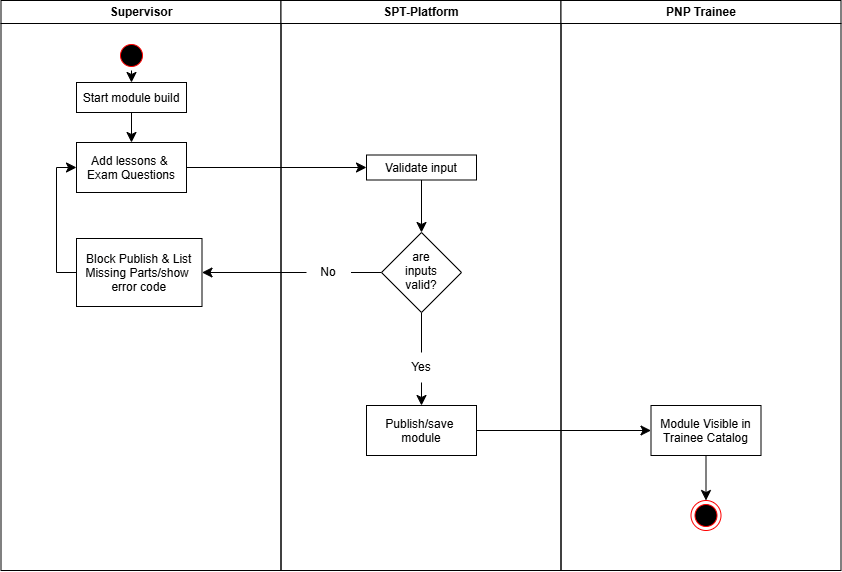

The diagram above was exported from draw.io. Its source (the exported page's mxGraphModel, read from the mxfile embedded in the PNG):
<mxGraphModel dx="843" dy="1005" grid="1" gridSize="10" guides="1" tooltips="1" connect="1" arrows="1" fold="1" page="1" pageScale="1" pageWidth="1169" pageHeight="826" background="none" math="0" shadow="0">
  <root>
    <mxCell id="0" />
    <mxCell id="1" parent="0" />
    <mxCell id="2" parent="1" style="swimlane;whiteSpace=wrap" value="Supervisor" vertex="1">
      <mxGeometry height="570" width="280" x="164.5" y="128" as="geometry" />
    </mxCell>
    <mxCell id="wYOdJnCCGHUrMOyZ0MGB-41" edge="1" parent="2" source="5" style="edgeStyle=none;curved=1;rounded=0;curveGeometry=1;orthogonalLoop=1;jettySize=auto;html=1;exitX=0.5;exitY=1;exitDx=0;exitDy=0;entryX=0.5;entryY=0;entryDx=0;entryDy=0;fontSize=12;startSize=8;endSize=8;" target="10">
      <mxGeometry relative="1" as="geometry" />
    </mxCell>
    <mxCell id="5" parent="2" style="ellipse;shape=startState;fillColor=#000000;strokeColor=#ff0000;" value="" vertex="1">
      <mxGeometry height="30" width="30" x="115.5" y="40" as="geometry" />
    </mxCell>
    <mxCell id="wYOdJnCCGHUrMOyZ0MGB-43" edge="1" parent="2" source="10" style="edgeStyle=none;curved=1;rounded=0;curveGeometry=1;orthogonalLoop=1;jettySize=auto;html=1;exitX=0.5;exitY=1;exitDx=0;exitDy=0;entryX=0.5;entryY=0;entryDx=0;entryDy=0;fontSize=12;startSize=8;endSize=8;" target="wYOdJnCCGHUrMOyZ0MGB-42">
      <mxGeometry relative="1" as="geometry" />
    </mxCell>
    <mxCell id="10" parent="2" style="" value="Start module build" vertex="1">
      <mxGeometry height="30" width="110" x="75.5" y="82" as="geometry" />
    </mxCell>
    <mxCell id="wYOdJnCCGHUrMOyZ0MGB-42" parent="2" style="" value="Add lessons &amp; &#10;Exam Questions" vertex="1">
      <mxGeometry height="50" width="110" x="75.5" y="142" as="geometry" />
    </mxCell>
    <mxCell id="wYOdJnCCGHUrMOyZ0MGB-57" edge="1" parent="2" source="wYOdJnCCGHUrMOyZ0MGB-54" style="edgeStyle=orthogonalEdgeStyle;rounded=0;orthogonalLoop=1;jettySize=auto;html=1;exitX=0;exitY=0.5;exitDx=0;exitDy=0;entryX=0;entryY=0.5;entryDx=0;entryDy=0;fontSize=12;startSize=8;endSize=8;" target="wYOdJnCCGHUrMOyZ0MGB-42">
      <mxGeometry relative="1" as="geometry" />
    </mxCell>
    <mxCell id="wYOdJnCCGHUrMOyZ0MGB-54" parent="2" style="" value="Block Publish &amp; List&#10;Missing Parts/show &#10;error code" vertex="1">
      <mxGeometry height="68" width="125.5" x="75.5" y="238" as="geometry" />
    </mxCell>
    <mxCell id="3" parent="1" style="swimlane;whiteSpace=wrap;startSize=23;" value="SPT-Platform" vertex="1">
      <mxGeometry height="570" width="280" x="444.5" y="128" as="geometry" />
    </mxCell>
    <mxCell id="wYOdJnCCGHUrMOyZ0MGB-47" edge="1" parent="3" source="wYOdJnCCGHUrMOyZ0MGB-44" style="edgeStyle=none;curved=1;rounded=0;curveGeometry=1;orthogonalLoop=1;jettySize=auto;html=1;exitX=0.5;exitY=1;exitDx=0;exitDy=0;entryX=0.5;entryY=0;entryDx=0;entryDy=0;fontSize=12;startSize=8;endSize=8;" target="wYOdJnCCGHUrMOyZ0MGB-46">
      <mxGeometry relative="1" as="geometry" />
    </mxCell>
    <mxCell id="wYOdJnCCGHUrMOyZ0MGB-44" parent="3" style="" value="Validate input" vertex="1">
      <mxGeometry height="25" width="110" x="85.5" y="154.5" as="geometry" />
    </mxCell>
    <mxCell id="wYOdJnCCGHUrMOyZ0MGB-50" edge="1" parent="3" source="wYOdJnCCGHUrMOyZ0MGB-46" style="edgeStyle=none;curved=1;rounded=0;curveGeometry=1;orthogonalLoop=1;jettySize=auto;html=1;exitX=0.5;exitY=1;exitDx=0;exitDy=0;entryX=0.5;entryY=0;entryDx=0;entryDy=0;fontSize=12;startSize=8;endSize=8;endArrow=none;endFill=0;" target="wYOdJnCCGHUrMOyZ0MGB-48">
      <mxGeometry relative="1" as="geometry" />
    </mxCell>
    <mxCell id="wYOdJnCCGHUrMOyZ0MGB-53" edge="1" parent="3" source="wYOdJnCCGHUrMOyZ0MGB-46" style="edgeStyle=none;curved=1;rounded=0;curveGeometry=1;orthogonalLoop=1;jettySize=auto;html=1;exitX=0;exitY=0.5;exitDx=0;exitDy=0;entryX=1;entryY=0.5;entryDx=0;entryDy=0;fontSize=12;startSize=8;endSize=8;endArrow=none;endFill=0;" target="wYOdJnCCGHUrMOyZ0MGB-52">
      <mxGeometry relative="1" as="geometry" />
    </mxCell>
    <mxCell id="wYOdJnCCGHUrMOyZ0MGB-46" parent="3" style="rhombus;whiteSpace=wrap;html=1;shapeInside=1;" value="are inputs valid?" vertex="1">
      <mxGeometry height="80" width="80" x="100.5" y="232" as="geometry" />
    </mxCell>
    <mxCell id="wYOdJnCCGHUrMOyZ0MGB-59" edge="1" parent="3" source="wYOdJnCCGHUrMOyZ0MGB-48" style="edgeStyle=none;curved=1;rounded=0;curveGeometry=1;orthogonalLoop=1;jettySize=auto;html=1;exitX=0.5;exitY=1;exitDx=0;exitDy=0;entryX=0.5;entryY=0;entryDx=0;entryDy=0;fontSize=12;startSize=8;endSize=8;" target="wYOdJnCCGHUrMOyZ0MGB-58">
      <mxGeometry relative="1" as="geometry" />
    </mxCell>
    <mxCell id="wYOdJnCCGHUrMOyZ0MGB-48" parent="3" style="text;html=1;whiteSpace=wrap;strokeColor=none;fillColor=none;align=center;verticalAlign=middle;rounded=0;" value="Yes" vertex="1">
      <mxGeometry height="30" width="60" x="110.5" y="352" as="geometry" />
    </mxCell>
    <mxCell id="wYOdJnCCGHUrMOyZ0MGB-52" parent="3" style="text;html=1;whiteSpace=wrap;strokeColor=none;fillColor=none;align=center;verticalAlign=middle;rounded=0;" value="No" vertex="1">
      <mxGeometry height="30" width="44.5" x="25.5" y="257" as="geometry" />
    </mxCell>
    <mxCell id="wYOdJnCCGHUrMOyZ0MGB-58" parent="3" style="" value="Publish/save &#10;module" vertex="1">
      <mxGeometry height="50" width="110" x="85.5" y="405" as="geometry" />
    </mxCell>
    <mxCell id="4" parent="1" style="swimlane;whiteSpace=wrap" value="PNP Trainee" vertex="1">
      <mxGeometry height="570" width="280" x="724.5" y="128" as="geometry" />
    </mxCell>
    <mxCell id="wYOdJnCCGHUrMOyZ0MGB-49" edge="1" parent="4" source="33" style="edgeStyle=none;curved=1;rounded=0;curveGeometry=1;orthogonalLoop=1;jettySize=auto;html=1;exitX=0.5;exitY=1;exitDx=0;exitDy=0;entryX=0.5;entryY=0;entryDx=0;entryDy=0;fontSize=12;startSize=8;endSize=8;" target="38">
      <mxGeometry relative="1" as="geometry" />
    </mxCell>
    <mxCell id="33" parent="4" style="" value="Module Visible in&#10;Trainee Catalog" vertex="1">
      <mxGeometry height="50" width="110" x="90" y="405" as="geometry" />
    </mxCell>
    <mxCell id="38" parent="4" style="ellipse;shape=endState;fillColor=#000000;strokeColor=#ff0000" value="" vertex="1">
      <mxGeometry height="30" width="30" x="130" y="500" as="geometry" />
    </mxCell>
    <mxCell id="wYOdJnCCGHUrMOyZ0MGB-45" edge="1" parent="1" source="wYOdJnCCGHUrMOyZ0MGB-42" style="edgeStyle=none;curved=1;rounded=0;curveGeometry=1;orthogonalLoop=1;jettySize=auto;html=1;exitX=1;exitY=0.5;exitDx=0;exitDy=0;entryX=0;entryY=0.5;entryDx=0;entryDy=0;fontSize=12;startSize=8;endSize=8;" target="wYOdJnCCGHUrMOyZ0MGB-44">
      <mxGeometry relative="1" as="geometry" />
    </mxCell>
    <mxCell id="wYOdJnCCGHUrMOyZ0MGB-55" edge="1" parent="1" source="wYOdJnCCGHUrMOyZ0MGB-52" style="edgeStyle=none;curved=1;rounded=0;curveGeometry=1;orthogonalLoop=1;jettySize=auto;html=1;exitX=0;exitY=0.5;exitDx=0;exitDy=0;fontSize=12;startSize=8;endSize=8;" target="wYOdJnCCGHUrMOyZ0MGB-54">
      <mxGeometry relative="1" as="geometry" />
    </mxCell>
    <mxCell id="wYOdJnCCGHUrMOyZ0MGB-60" edge="1" parent="1" source="wYOdJnCCGHUrMOyZ0MGB-58" style="edgeStyle=none;curved=1;rounded=0;curveGeometry=1;orthogonalLoop=1;jettySize=auto;html=1;exitX=1;exitY=0.5;exitDx=0;exitDy=0;entryX=0;entryY=0.5;entryDx=0;entryDy=0;fontSize=12;startSize=8;endSize=8;" target="33">
      <mxGeometry relative="1" as="geometry" />
    </mxCell>
  </root>
</mxGraphModel>